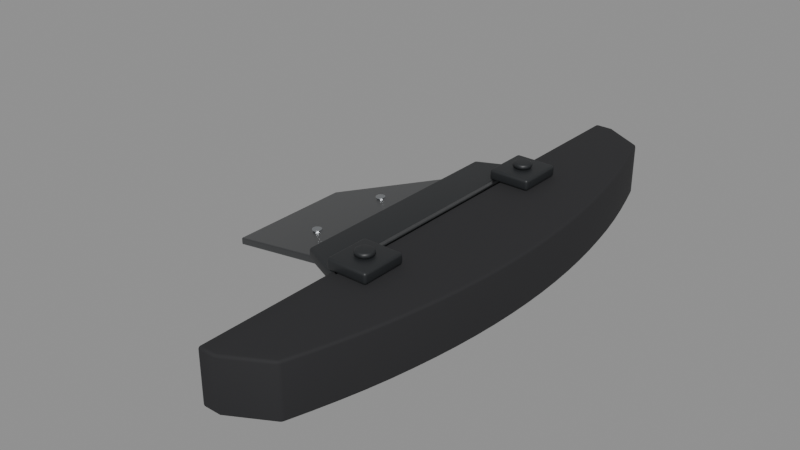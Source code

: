 # Source: roboracer_front_bumper.blend  (saved by Blender 5.3.31; exported with 4.5.12 LTS)
import bpy
from mathutils import Matrix  # noqa: F401  (used for matrix-valued properties, if any)

bpy.ops.wm.read_factory_settings(use_empty=True)
scene = bpy.context.scene
scene.name = 'Roboracer_Front_Bumper'

# ---- collections
col_roboracer_front_bumper = bpy.data.collections.new('Roboracer_Front_Bumper'); scene.collection.children.link(col_roboracer_front_bumper)

# ---- materials (node trees are filled in below, after node groups)
mat_bumper_rubber_black = bpy.data.materials.new('Bumper_Rubber_Black')
mat_bumper_rubber_black.diffuse_color = (0.018, 0.018, 0.02, 1.0)
mat_side_guard_black_polymer = bpy.data.materials.new('Side_Guard_Black_Polymer')
mat_side_guard_black_polymer.diffuse_color = (0.018, 0.02, 0.022, 1.0)
mat_frame_graphite = bpy.data.materials.new('Frame_Graphite')
mat_frame_graphite.diffuse_color = (0.105, 0.11, 0.115, 1.0)
mat_frame_fasteners = bpy.data.materials.new('Frame_Fasteners')
mat_frame_fasteners.diffuse_color = (0.45, 0.47, 0.49, 1.0)
mat_frame_inset_panels = bpy.data.materials.new('Frame_Inset_Panels')
mat_frame_inset_panels.diffuse_color = (0.075, 0.079, 0.083, 1.0)

# ---- material node trees
mat_bumper_rubber_black.use_nodes = True; mat_bumper_rubber_black.node_tree.nodes.clear()
_N = mat_bumper_rubber_black.node_tree.nodes; _L = mat_bumper_rubber_black.node_tree.links
n0 = _N.new('ShaderNodeBsdfPrincipled'); n0.name = 'Principled BSDF'; n0.location = (-200, 100)
n0.inputs[0].default_value = (0.018, 0.018, 0.02, 1.0)
n0.inputs[2].default_value = 0.85
n0.inputs[10].default_value = 0.005
n1 = _N.new('ShaderNodeOutputMaterial'); n1.name = 'Material Output'; n1.location = (200, 100)
_L.new(n0.outputs[0], n1.inputs[0])
n1.is_active_output = True
mat_side_guard_black_polymer.use_nodes = True; mat_side_guard_black_polymer.node_tree.nodes.clear()
_N = mat_side_guard_black_polymer.node_tree.nodes; _L = mat_side_guard_black_polymer.node_tree.links
n0 = _N.new('ShaderNodeBsdfPrincipled'); n0.name = 'Principled BSDF'; n0.location = (-200, 100)
n0.inputs[0].default_value = (0.018, 0.02, 0.022, 1.0)
n0.inputs[2].default_value = 0.48
n0.inputs[10].default_value = 0.005
n1 = _N.new('ShaderNodeOutputMaterial'); n1.name = 'Material Output'; n1.location = (200, 100)
_L.new(n0.outputs[0], n1.inputs[0])
n1.is_active_output = True
mat_frame_graphite.use_nodes = True; mat_frame_graphite.node_tree.nodes.clear()
_N = mat_frame_graphite.node_tree.nodes; _L = mat_frame_graphite.node_tree.links
n0 = _N.new('ShaderNodeBsdfPrincipled'); n0.name = 'Principled BSDF'; n0.location = (-200, 100)
n0.inputs[0].default_value = (0.105, 0.11, 0.115, 1.0)
n0.inputs[1].default_value = 0.9
n0.inputs[2].default_value = 0.32
n1 = _N.new('ShaderNodeOutputMaterial'); n1.name = 'Material Output'; n1.location = (200, 100)
_L.new(n0.outputs[0], n1.inputs[0])
n1.is_active_output = True
mat_frame_fasteners.use_nodes = True; mat_frame_fasteners.node_tree.nodes.clear()
_N = mat_frame_fasteners.node_tree.nodes; _L = mat_frame_fasteners.node_tree.links
n0 = _N.new('ShaderNodeBsdfPrincipled'); n0.name = 'Principled BSDF'; n0.location = (-200, 100)
n0.inputs[0].default_value = (0.45, 0.47, 0.49, 1.0)
n0.inputs[1].default_value = 0.95
n0.inputs[2].default_value = 0.23
n1 = _N.new('ShaderNodeOutputMaterial'); n1.name = 'Material Output'; n1.location = (200, 100)
_L.new(n0.outputs[0], n1.inputs[0])
n1.is_active_output = True
mat_frame_inset_panels.use_nodes = True; mat_frame_inset_panels.node_tree.nodes.clear()
_N = mat_frame_inset_panels.node_tree.nodes; _L = mat_frame_inset_panels.node_tree.links
n0 = _N.new('ShaderNodeBsdfPrincipled'); n0.name = 'Principled BSDF'; n0.location = (-200, 100)
n0.inputs[0].default_value = (0.075, 0.079, 0.083, 1.0)
n0.inputs[1].default_value = 0.82
n0.inputs[2].default_value = 0.39
n1 = _N.new('ShaderNodeOutputMaterial'); n1.name = 'Material Output'; n1.location = (200, 100)
_L.new(n0.outputs[0], n1.inputs[0])
n1.is_active_output = True

# ---- meshes
me_front_axle_rubber_bumper = bpy.data.meshes.new('Front_Axle_Rubber_Bumper')
me_front_axle_rubber_bumper.from_pydata([(0.1099, -0.1534, -0.00082), (0.1203, -0.1534, -0.00082), (0.1431, -0.1406, -0.00082), (0.1472, -0.1278, -0.00082), (0.151, -0.115, -0.00082), (0.1544, -0.1023, -0.00082), (0.1574, -0.08948, -0.00082), (0.1599, -0.0767, -0.00082), (0.1621, -0.06392, -0.00082), (0.1639, -0.05113, -0.00082), (0.1653, -0.03835, -0.00082), (0.1663, -0.02557, -0.00082), (0.1669, -0.01278, -0.00082), (0.1671, 0.0, -0.00082), (0.1669, 0.01278, -0.00082), (0.1663, 0.02557, -0.00082), (0.1653, 0.03835, -0.00082), (0.1639, 0.05113, -0.00082), (0.1621, 0.06392, -0.00082), (0.1599, 0.0767, -0.00082), (0.1574, 0.08948, -0.00082), (0.1544, 0.1023, -0.00082), (0.151, 0.115, -0.00082), (0.1472, 0.1278, -0.00082), (0.1431, 0.1406, -0.00082), (0.1203, 0.1534, -0.00082), (0.1099, 0.1534, -0.00082), (0.1099, -0.1534, 0.02882), (0.1203, -0.1534, 0.02882), (0.1431, -0.1406, 0.02882), (0.1472, -0.1278, 0.02882), (0.151, -0.115, 0.02882), (0.1544, -0.1023, 0.02882), (0.1574, -0.08948, 0.02882), (0.1599, -0.0767, 0.02882), (0.1621, -0.06392, 0.02882), (0.1639, -0.05113, 0.02882), (0.1653, -0.03835, 0.02882), (0.1663, -0.02557, 0.02882), (0.1669, -0.01278, 0.02882), (0.1671, 0.0, 0.02882), (0.1669, 0.01278, 0.02882), (0.1663, 0.02557, 0.02882), (0.1653, 0.03835, 0.02882), (0.1639, 0.05113, 0.02882), (0.1621, 0.06392, 0.02882), (0.1599, 0.0767, 0.02882), (0.1574, 0.08948, 0.02882), (0.1544, 0.1023, 0.02882), (0.151, 0.115, 0.02882), (0.1472, 0.1278, 0.02882), (0.1431, 0.1406, 0.02882), (0.1203, 0.1534, 0.02882), (0.1099, 0.1534, 0.02882), (0.0865, -0.065, 0.02258), (0.1151, -0.078, 0.02258), (0.1151, 0.078, 0.02258), (0.0865, 0.065, 0.02258), (0.0865, -0.065, 0.02882), (0.1151, -0.078, 0.02882), (0.1151, 0.078, 0.02882), (0.0865, 0.065, 0.02882), (0.1073, -0.0754, 0.02882), (0.1307, -0.0754, 0.02882), (0.1307, -0.0494, 0.02882), (0.1073, -0.0494, 0.02882), (0.1073, -0.0754, 0.03506), (0.1307, -0.0754, 0.03506), (0.1307, -0.0494, 0.03506), (0.1073, -0.0494, 0.03506), (0.1307, 0.0494, 0.02882), (0.1073, 0.0494, 0.02882), (0.119, -0.0572, 0.03506), (0.119, -0.0572, 0.03818), (0.1216, -0.0579, 0.03506), (0.1216, -0.0579, 0.03818), (0.1235, -0.0598, 0.03506), (0.1235, -0.0598, 0.03818), (0.1242, -0.0624, 0.03506), (0.1242, -0.0624, 0.03818), (0.1235, -0.065, 0.03506), (0.1235, -0.065, 0.03818), (0.1216, -0.0669, 0.03506), (0.1216, -0.0669, 0.03818), (0.119, -0.0676, 0.03506), (0.119, -0.0676, 0.03818), (0.1164, -0.0669, 0.03506), (0.1164, -0.0669, 0.03818), (0.1145, -0.065, 0.03506), (0.1145, -0.065, 0.03818), (0.1138, -0.0624, 0.03506), (0.1138, -0.0624, 0.03818), (0.1145, -0.0598, 0.03506), (0.1145, -0.0598, 0.03818), (0.1164, -0.0579, 0.03506), (0.1164, -0.0579, 0.03818), (0.1307, 0.0754, 0.02882), (0.1073, 0.0754, 0.02882), (0.1073, 0.0494, 0.03506), (0.1307, 0.0494, 0.03506), (0.1307, 0.0754, 0.03506), (0.1073, 0.0754, 0.03506), (0.119, 0.0676, 0.03506), (0.119, 0.0676, 0.03818), (0.1216, 0.0669, 0.03506), (0.1216, 0.0669, 0.03818), (0.1235, 0.065, 0.03506), (0.1235, 0.065, 0.03818), (0.1242, 0.0624, 0.03506), (0.1242, 0.0624, 0.03818), (0.1235, 0.0598, 0.03506), (0.1235, 0.0598, 0.03818), (0.1216, 0.0579, 0.03506), (0.1216, 0.0579, 0.03818), (0.119, 0.0572, 0.03506), (0.119, 0.0572, 0.03818), (0.1164, 0.0579, 0.03506), (0.1164, 0.0579, 0.03818), (0.1145, 0.0598, 0.03506), (0.1145, 0.0598, 0.03818), (0.1138, 0.0624, 0.03506), (0.1138, 0.0624, 0.03818), (0.1145, 0.065, 0.03506), (0.1145, 0.065, 0.03818), (0.1164, 0.0669, 0.03506), (0.1164, 0.0669, 0.03818)], [], [(26, 25, 24, 23, 22, 21, 20, 19, 18, 17, 16, 15, 14, 13, 12, 11, 10, 9, 8, 7, 6, 5, 4, 3, 2, 1, 0), (27, 28, 29, 30, 31, 32, 33, 34, 35, 36, 37, 38, 39, 40, 41, 42, 43, 44, 45, 46, 47, 48, 49, 50, 51, 52, 53), (0, 1, 28, 27), (1, 2, 29, 28), (2, 3, 30, 29), (3, 4, 31, 30), (4, 5, 32, 31), (5, 6, 33, 32), (6, 7, 34, 33), (7, 8, 35, 34), (8, 9, 36, 35), (9, 10, 37, 36), (10, 11, 38, 37), (11, 12, 39, 38), (12, 13, 40, 39), (13, 14, 41, 40), (14, 15, 42, 41), (15, 16, 43, 42), (16, 17, 44, 43), (17, 18, 45, 44), (18, 19, 46, 45), (19, 20, 47, 46), (20, 21, 48, 47), (21, 22, 49, 48), (22, 23, 50, 49), (23, 24, 51, 50), (24, 25, 52, 51), (25, 26, 53, 52), (26, 0, 27, 53), (57, 56, 55, 54), (58, 59, 60, 61), (54, 55, 59, 58), (55, 56, 60, 59), (56, 57, 61, 60), (57, 54, 58, 61), (65, 64, 63, 62), (66, 67, 68, 69), (62, 63, 67, 66), (63, 64, 68, 67), (64, 65, 69, 68), (65, 62, 66, 69), (72, 73, 75, 74), (74, 75, 77, 76), (102, 103, 105, 104), (76, 77, 79, 78), (78, 79, 81, 80), (108, 109, 111, 110), (80, 81, 83, 82), (97, 71, 98, 101), (82, 83, 85, 84), (96, 97, 101, 100), (84, 85, 87, 86), (106, 107, 109, 108), (70, 96, 100, 99), (86, 87, 89, 88), (71, 70, 99, 98), (88, 89, 91, 90), (98, 99, 100, 101), (90, 91, 93, 92), (75, 73, 95, 93, 91, 89, 87, 85, 83, 81, 79, 77), (97, 96, 70, 71), (92, 93, 95, 94), (110, 111, 113, 112), (104, 105, 107, 106), (94, 95, 73, 72), (72, 74, 76, 78, 80, 82, 84, 86, 88, 90, 92, 94), (112, 113, 115, 114), (114, 115, 117, 116), (116, 117, 119, 118), (118, 119, 121, 120), (120, 121, 123, 122), (107, 105, 103, 125, 123, 121, 119, 117, 115, 113, 111, 109), (122, 123, 125, 124), (124, 125, 103, 102), (112, 114, 116, 118, 120, 122, 124, 102, 104, 106, 108, 110)])
me_front_axle_rubber_bumper.polygons.foreach_set('use_smooth', [True] * 75)
me_front_axle_rubber_bumper.polygons.foreach_set('material_index', [0, 0, 0, 0, 0, 0, 0, 0, 0, 0, 0, 0, 0, 0, 0, 0, 0, 0, 0, 0, 0, 0, 0, 0, 0, 0, 0, 0, 0, 1, 1, 1, 1, 1, 1, 1, 1, 1, 1, 1, 1, 1, 1, 1, 1, 1, 1, 1, 1, 1, 1, 1, 1, 1, 1, 1, 1, 1, 1, 1, 1, 1, 1, 1, 1, 1, 1, 1, 1, 1, 1, 1, 1, 1, 1])
me_front_axle_rubber_bumper.materials.append(mat_bumper_rubber_black)
me_front_axle_rubber_bumper.materials.append(mat_side_guard_black_polymer)
me_front_axle_rubber_bumper.update()
me_front_axle_bulkhead_skid_001 = bpy.data.meshes.new('Front_Axle_Bulkhead_Skid.001')
me_front_axle_bulkhead_skid_001.from_pydata([(0.008, -0.037, -0.008), (0.113, -0.068, 0.026), (0.113, 0.068, 0.026), (0.008, 0.037, -0.008), (0.008, -0.037, -0.004), (0.113, -0.068, 0.03), (0.113, 0.068, 0.03), (0.008, 0.037, -0.004), (0.053, -0.0278, 0.01057), (0.053, -0.0278, 0.01177), (0.0516, -0.02742, 0.01057), (0.0516, -0.02742, 0.01177), (0.05058, -0.0264, 0.01057), (0.05058, -0.0264, 0.01177), (0.0502, -0.025, 0.01057), (0.0502, -0.025, 0.01177), (0.05058, -0.0236, 0.01057), (0.05058, -0.0236, 0.01177), (0.0516, -0.02258, 0.01057), (0.0516, -0.02258, 0.01177), (0.053, -0.0222, 0.01057), (0.053, -0.0222, 0.01177), (0.0544, -0.02258, 0.01057), (0.0544, -0.02258, 0.01177), (0.05542, -0.0236, 0.01057), (0.05542, -0.0236, 0.01177), (0.0558, -0.025, 0.01057), (0.0558, -0.025, 0.01177), (0.05542, -0.0264, 0.01057), (0.05542, -0.0264, 0.01177), (0.0544, -0.02742, 0.01057), (0.0544, -0.02742, 0.01177), (0.053, 0.0222, 0.01057), (0.053, 0.0222, 0.01177), (0.0516, 0.02258, 0.01057), (0.0516, 0.02258, 0.01177), (0.05058, 0.0236, 0.01057), (0.05058, 0.0236, 0.01177), (0.0502, 0.025, 0.01057), (0.0502, 0.025, 0.01177), (0.05058, 0.0264, 0.01057), (0.05058, 0.0264, 0.01177), (0.0516, 0.02742, 0.01057), (0.0516, 0.02742, 0.01177), (0.053, 0.0278, 0.01057), (0.053, 0.0278, 0.01177), (0.0544, 0.02742, 0.01057), (0.0544, 0.02742, 0.01177), (0.05542, 0.0264, 0.01057), (0.05542, 0.0264, 0.01177), (0.0558, 0.025, 0.01057), (0.0558, 0.025, 0.01177), (0.05542, 0.0236, 0.01057), (0.05542, 0.0236, 0.01177), (0.0544, 0.02258, 0.01057), (0.0544, 0.02258, 0.01177), (0.083, -0.0378, 0.02029), (0.083, -0.0378, 0.02149), (0.0816, -0.03742, 0.02029), (0.0816, -0.03742, 0.02149), (0.08058, -0.0364, 0.02029), (0.08058, -0.0364, 0.02149), (0.0802, -0.035, 0.02029), (0.0802, -0.035, 0.02149), (0.08058, -0.0336, 0.02029), (0.08058, -0.0336, 0.02149), (0.0816, -0.03258, 0.02029), (0.0816, -0.03258, 0.02149), (0.083, -0.0322, 0.02029), (0.083, -0.0322, 0.02149), (0.0844, -0.03258, 0.02029), (0.0844, -0.03258, 0.02149), (0.08542, -0.0336, 0.02029), (0.08542, -0.0336, 0.02149), (0.0858, -0.035, 0.02029), (0.0858, -0.035, 0.02149), (0.08542, -0.0364, 0.02029), (0.08542, -0.0364, 0.02149), (0.0844, -0.03742, 0.02029), (0.0844, -0.03742, 0.02149), (0.083, 0.0322, 0.02029), (0.083, 0.0322, 0.02149), (0.0816, 0.03258, 0.02029), (0.0816, 0.03258, 0.02149), (0.08058, 0.0336, 0.02029), (0.08058, 0.0336, 0.02149), (0.0802, 0.035, 0.02029), (0.0802, 0.035, 0.02149), (0.08058, 0.0364, 0.02029), (0.08058, 0.0364, 0.02149), (0.0816, 0.03742, 0.02029), (0.0816, 0.03742, 0.02149), (0.083, 0.0378, 0.02029), (0.083, 0.0378, 0.02149), (0.0844, 0.03742, 0.02029), (0.0844, 0.03742, 0.02149), (0.08542, 0.0364, 0.02029), (0.08542, 0.0364, 0.02149), (0.0858, 0.035, 0.02029), (0.0858, 0.035, 0.02149), (0.08542, 0.0336, 0.02029), (0.08542, 0.0336, 0.02149), (0.0844, 0.03258, 0.02029), (0.0844, 0.03258, 0.02149)], [], [(3, 2, 1, 0), (4, 5, 6, 7), (0, 1, 5, 4), (1, 2, 6, 5), (2, 3, 7, 6), (3, 0, 4, 7), (20, 21, 23, 22), (10, 11, 13, 12), (14, 15, 17, 16), (44, 45, 47, 46), (34, 35, 37, 36), (38, 39, 41, 40), (12, 13, 15, 14), (68, 69, 71, 70), (58, 59, 61, 60), (18, 19, 21, 20), (62, 63, 65, 64), (36, 37, 39, 38), (92, 93, 95, 94), (82, 83, 85, 84), (16, 17, 19, 18), (8, 9, 11, 10), (42, 43, 45, 44), (86, 87, 89, 88), (60, 61, 63, 62), (40, 41, 43, 42), (22, 23, 25, 24), (32, 33, 35, 34), (66, 67, 69, 68), (24, 25, 27, 26), (84, 85, 87, 86), (26, 27, 29, 28), (18, 20, 22, 24, 26, 28, 30, 8, 10, 12, 14, 16), (28, 29, 31, 30), (64, 65, 67, 66), (30, 31, 9, 8), (21, 19, 17, 15, 13, 11, 9, 31, 29, 27, 25, 23), (46, 47, 49, 48), (56, 57, 59, 58), (90, 91, 93, 92), (48, 49, 51, 50), (50, 51, 53, 52), (42, 44, 46, 48, 50, 52, 54, 32, 34, 36, 38, 40), (52, 53, 55, 54), (88, 89, 91, 90), (54, 55, 33, 32), (45, 43, 41, 39, 37, 35, 33, 55, 53, 51, 49, 47), (70, 71, 73, 72), (80, 81, 83, 82), (72, 73, 75, 74), (74, 75, 77, 76), (66, 68, 70, 72, 74, 76, 78, 56, 58, 60, 62, 64), (76, 77, 79, 78), (78, 79, 57, 56), (69, 67, 65, 63, 61, 59, 57, 79, 77, 75, 73, 71), (94, 95, 97, 96), (96, 97, 99, 98), (98, 99, 101, 100), (90, 92, 94, 96, 98, 100, 102, 80, 82, 84, 86, 88), (100, 101, 103, 102), (102, 103, 81, 80), (93, 91, 89, 87, 85, 83, 81, 103, 101, 99, 97, 95)])
me_front_axle_bulkhead_skid_001.polygons.foreach_set('material_index', [0, 0, 0, 0, 0, 0, 2, 2, 2, 2, 2, 2, 2, 2, 2, 2, 2, 2, 2, 2, 2, 2, 2, 2, 2, 2, 2, 2, 2, 2, 2, 2, 2, 2, 2, 2, 2, 2, 2, 2, 2, 2, 2, 2, 2, 2, 2, 2, 2, 2, 2, 2, 2, 2, 2, 2, 2, 2, 2, 2, 2, 2])
me_front_axle_bulkhead_skid_001.materials.append(mat_frame_graphite)
me_front_axle_bulkhead_skid_001.materials.append(mat_side_guard_black_polymer)
me_front_axle_bulkhead_skid_001.materials.append(mat_frame_fasteners)
me_front_axle_bulkhead_skid_001.materials.append(mat_frame_inset_panels)
me_front_axle_bulkhead_skid_001.update()

# ---- objects
ob_roboracer_front_bumper = bpy.data.objects.new('Roboracer_Front_Bumper', None)
ob_front_bumper = bpy.data.objects.new('Front_Bumper', me_front_axle_rubber_bumper)
ob_front_bumper_mount = bpy.data.objects.new('Front_Bumper_Mount', me_front_axle_bulkhead_skid_001)

# ---- transforms, parenting, visibility, modifiers, constraints
ob_roboracer_front_bumper.location = (0.0, 0.0, 0.0)
ob_front_bumper.parent = ob_roboracer_front_bumper
ob_front_bumper.location = (-0.1671, 0.0, 0.0)
_m = ob_front_bumper.modifiers.new('Bevel', 'BEVEL')
_m.width = 0.004
_m.width_pct = 0.004
_m.segments = 4
ob_front_bumper_mount.parent = ob_roboracer_front_bumper
ob_front_bumper_mount.location = (-0.1671, 0.0, 0.0)
_m = ob_front_bumper_mount.modifiers.new('Bevel', 'BEVEL')
_m.width = 0.0006
_m.width_pct = 0.0006
_m.segments = 2

# ---- collection membership
col_roboracer_front_bumper.objects.link(ob_roboracer_front_bumper)
col_roboracer_front_bumper.objects.link(ob_front_bumper)
col_roboracer_front_bumper.objects.link(ob_front_bumper_mount)

# ---- scene / render settings (as saved in the file)
scene.frame_start = 1; scene.frame_end = 250; scene.frame_set(1)
scene.render.engine = 'BLENDER_EEVEE_NEXT'
scene.render.image_settings.exr_codec = 'NONE'
scene.render.use_bake_clear = False
scene.render.bake_margin = 0
scene.render.bake_bias = 0.0
scene.render.bake_samples = 0
scene.render.simplify_subdivision_render = 0
scene.render.simplify_child_particles_render = 0.0
scene.render.compositor_device = 'GPU'
scene.eevee.use_volume_custom_range = False
scene.eevee.gtao_distance = 0.0
scene.eevee.use_fast_gi = False
scene.eevee.fast_gi_thickness_near = 0.1
scene.eevee.fast_gi_thickness_far = 0.0
scene.eevee.ray_tracing_options.screen_trace_thickness = 0.1
bpy.context.view_layer.update()

# ---- added for rendering (the .blend has no active camera and no usable light): camera, sun + grey world if the file has none
cam_auto = bpy.data.cameras.new('AutoCamera')
cam_auto.lens = 50.0
cam_auto.sensor_width = 36.0
cam_auto.clip_end = 1000.0
ob_auto_camera = bpy.data.objects.new('AutoCamera', cam_auto)
scene.collection.objects.link(ob_auto_camera)
ob_auto_camera.location = (0.243027, -0.387092, 0.273244)
ob_auto_camera.rotation_euler = (1.09748, -7.21219e-08, 0.694738)
scene.camera = ob_auto_camera
light_auto_sun = bpy.data.lights.new('AutoSun', 'SUN')
light_auto_sun.energy = 3.0
light_auto_sun.angle = 0.0523599
ob_auto_sun = bpy.data.objects.new('AutoSun', light_auto_sun)
scene.collection.objects.link(ob_auto_sun)
ob_auto_sun.rotation_euler = (0.872665, 0.174533, 0.523599)
if scene.world is None:
    world_auto = bpy.data.worlds.new('AutoWorld')
    world_auto.color = (0.3, 0.3, 0.3)
    scene.world = world_auto
bpy.context.view_layer.update()
